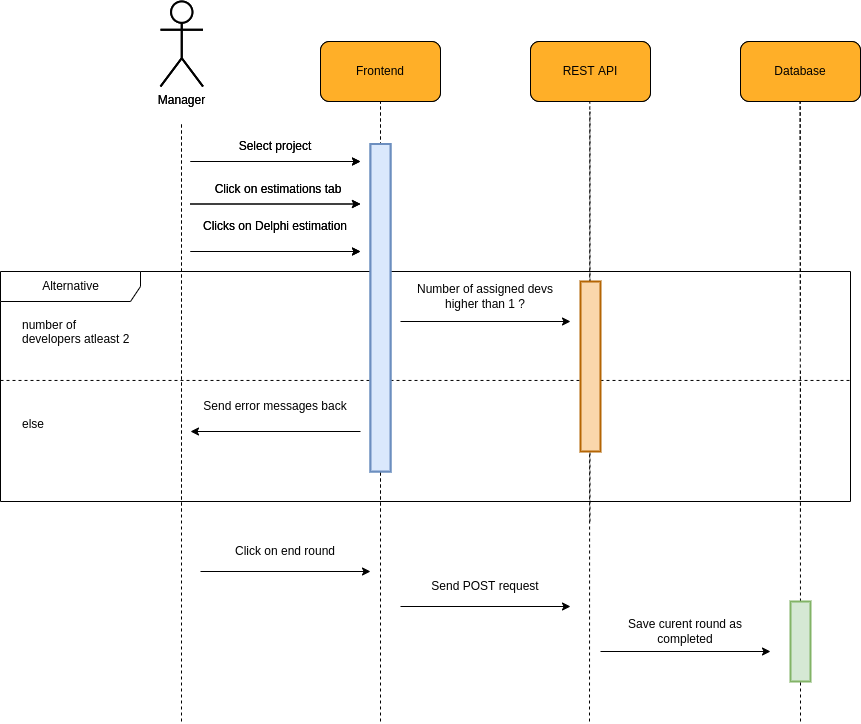

The diagram above was exported from draw.io. Its source (the exported page's mxGraphModel, read from the mxfile embedded in the PNG):
<mxGraphModel dx="1837" dy="1628" grid="1" gridSize="10" guides="1" tooltips="1" connect="1" arrows="1" fold="1" page="1" pageScale="1" pageWidth="850" pageHeight="1100" math="0" shadow="0">
  <root>
    <mxCell id="0" />
    <mxCell id="1" parent="0" />
    <mxCell id="5CDeC4TnxiwD2fW0x4Ab-1" value="" style="endArrow=none;dashed=1;html=1;rounded=0;jumpSize=6;strokeWidth=1;fontSize=12;startArrow=none;" edge="1" parent="1">
      <mxGeometry width="50" height="50" relative="1" as="geometry">
        <mxPoint x="779" y="1440" as="sourcePoint" />
        <mxPoint x="779.29" y="820" as="targetPoint" />
      </mxGeometry>
    </mxCell>
    <mxCell id="H6-mDskjoD5lclcATkHG-1" value="Alternative" style="shape=umlFrame;tabWidth=110;tabHeight=30;tabPosition=left;html=1;boundedLbl=1;labelInHeader=1;width=140;height=30;fillColor=none;fontSize=12;strokeWidth=1;" parent="1" vertex="1">
      <mxGeometry x="190" y="990" width="850" height="230" as="geometry" />
    </mxCell>
    <mxCell id="H6-mDskjoD5lclcATkHG-2" value="number of &#10;developers atleast 2" style="text;fillColor=none;fontSize=12;" parent="H6-mDskjoD5lclcATkHG-1" vertex="1">
      <mxGeometry width="100" height="20" relative="1" as="geometry">
        <mxPoint x="20" y="40" as="offset" />
      </mxGeometry>
    </mxCell>
    <mxCell id="H6-mDskjoD5lclcATkHG-3" value="else" style="line;strokeWidth=1;dashed=1;labelPosition=center;verticalLabelPosition=bottom;align=left;verticalAlign=top;spacingLeft=20;spacingTop=15;fillColor=none;fontSize=12;" parent="H6-mDskjoD5lclcATkHG-1" vertex="1">
      <mxGeometry y="93.70370370370371" width="850.0000000000001" height="30.496296296296293" as="geometry" />
    </mxCell>
    <mxCell id="H6-mDskjoD5lclcATkHG-5" value="" style="endArrow=none;dashed=1;html=1;rounded=0;jumpSize=6;strokeWidth=1;startArrow=none;fontSize=12;" parent="H6-mDskjoD5lclcATkHG-1" edge="1">
      <mxGeometry width="50" height="50" relative="1" as="geometry">
        <mxPoint x="589.5" y="250" as="sourcePoint" />
        <mxPoint x="589.5" y="-160.00000000000023" as="targetPoint" />
      </mxGeometry>
    </mxCell>
    <mxCell id="H6-mDskjoD5lclcATkHG-6" value="" style="group" parent="H6-mDskjoD5lclcATkHG-1" vertex="1" connectable="0">
      <mxGeometry x="400" y="10" width="170" height="40" as="geometry" />
    </mxCell>
    <mxCell id="H6-mDskjoD5lclcATkHG-7" value="" style="endArrow=classic;html=1;rounded=0;" parent="H6-mDskjoD5lclcATkHG-6" edge="1">
      <mxGeometry width="50" height="50" relative="1" as="geometry">
        <mxPoint y="40" as="sourcePoint" />
        <mxPoint x="170" y="40" as="targetPoint" />
      </mxGeometry>
    </mxCell>
    <mxCell id="H6-mDskjoD5lclcATkHG-8" value="Number of assigned devs higher than 1 ?" style="text;html=1;strokeColor=none;fillColor=none;align=center;verticalAlign=middle;whiteSpace=wrap;rounded=0;" parent="H6-mDskjoD5lclcATkHG-6" vertex="1">
      <mxGeometry x="10" width="150" height="30" as="geometry" />
    </mxCell>
    <mxCell id="H6-mDskjoD5lclcATkHG-10" value="" style="group" parent="H6-mDskjoD5lclcATkHG-1" vertex="1" connectable="0">
      <mxGeometry x="190" y="120" width="170" height="40" as="geometry" />
    </mxCell>
    <mxCell id="H6-mDskjoD5lclcATkHG-11" value="" style="endArrow=classic;html=1;rounded=0;" parent="H6-mDskjoD5lclcATkHG-10" edge="1">
      <mxGeometry width="50" height="50" relative="1" as="geometry">
        <mxPoint x="170" y="40" as="sourcePoint" />
        <mxPoint y="40" as="targetPoint" />
      </mxGeometry>
    </mxCell>
    <mxCell id="H6-mDskjoD5lclcATkHG-12" value="Send error messages back" style="text;html=1;strokeColor=none;fillColor=none;align=center;verticalAlign=middle;whiteSpace=wrap;rounded=0;" parent="H6-mDskjoD5lclcATkHG-10" vertex="1">
      <mxGeometry x="10" width="150" height="30" as="geometry" />
    </mxCell>
    <mxCell id="H6-mDskjoD5lclcATkHG-4" value="" style="rounded=0;whiteSpace=wrap;html=1;fontSize=12;strokeWidth=2;fillColor=#fad7ac;strokeColor=#b46504;" parent="H6-mDskjoD5lclcATkHG-1" vertex="1">
      <mxGeometry x="580" y="10" width="20" height="170" as="geometry" />
    </mxCell>
    <mxCell id="H6-mDskjoD5lclcATkHG-13" value="" style="group;fontSize=12;" parent="1" vertex="1" connectable="0">
      <mxGeometry x="510" y="760" width="120" height="60" as="geometry" />
    </mxCell>
    <mxCell id="H6-mDskjoD5lclcATkHG-14" value="" style="rounded=1;whiteSpace=wrap;html=1;fillColor=#FFAF28;fontSize=12;" parent="H6-mDskjoD5lclcATkHG-13" vertex="1">
      <mxGeometry width="120" height="60" as="geometry" />
    </mxCell>
    <mxCell id="H6-mDskjoD5lclcATkHG-15" value="&lt;font style=&quot;font-size: 12px;&quot;&gt;Frontend&lt;/font&gt;" style="text;html=1;strokeColor=none;fillColor=none;align=center;verticalAlign=middle;whiteSpace=wrap;rounded=0;fontSize=12;" parent="H6-mDskjoD5lclcATkHG-13" vertex="1">
      <mxGeometry x="30" y="15" width="60" height="30" as="geometry" />
    </mxCell>
    <mxCell id="H6-mDskjoD5lclcATkHG-16" value="" style="group;fontSize=12;" parent="1" vertex="1" connectable="0">
      <mxGeometry x="720" y="760" width="120" height="60" as="geometry" />
    </mxCell>
    <mxCell id="H6-mDskjoD5lclcATkHG-17" value="" style="rounded=1;whiteSpace=wrap;html=1;fillColor=#FFAF28;fontSize=12;" parent="H6-mDskjoD5lclcATkHG-16" vertex="1">
      <mxGeometry width="120" height="60" as="geometry" />
    </mxCell>
    <mxCell id="H6-mDskjoD5lclcATkHG-18" value="&lt;font style=&quot;font-size: 12px;&quot;&gt;REST API&lt;/font&gt;" style="text;html=1;strokeColor=none;fillColor=none;align=center;verticalAlign=middle;whiteSpace=wrap;rounded=0;fontSize=12;" parent="H6-mDskjoD5lclcATkHG-16" vertex="1">
      <mxGeometry x="30" y="15" width="60" height="30" as="geometry" />
    </mxCell>
    <mxCell id="H6-mDskjoD5lclcATkHG-19" value="" style="endArrow=none;dashed=1;html=1;rounded=0;entryX=0.5;entryY=1;entryDx=0;entryDy=0;jumpSize=6;strokeWidth=1;fontSize=12;" parent="1" target="H6-mDskjoD5lclcATkHG-14" edge="1">
      <mxGeometry width="50" height="50" relative="1" as="geometry">
        <mxPoint x="570" y="1230" as="sourcePoint" />
        <mxPoint x="720" y="740" as="targetPoint" />
      </mxGeometry>
    </mxCell>
    <mxCell id="H6-mDskjoD5lclcATkHG-20" value="Manager" style="shape=umlActor;verticalLabelPosition=bottom;verticalAlign=top;html=1;outlineConnect=0;rounded=1;strokeWidth=2;fontSize=12;" parent="1" vertex="1">
      <mxGeometry x="350" y="720" width="42.5" height="85" as="geometry" />
    </mxCell>
    <mxCell id="H6-mDskjoD5lclcATkHG-21" value="" style="endArrow=none;dashed=1;html=1;rounded=0;jumpSize=6;strokeWidth=1;fontSize=12;" parent="1" edge="1">
      <mxGeometry width="50" height="50" relative="1" as="geometry">
        <mxPoint x="371.0000000000002" y="1230" as="sourcePoint" />
        <mxPoint x="371.0000000000002" y="840" as="targetPoint" />
      </mxGeometry>
    </mxCell>
    <mxCell id="H6-mDskjoD5lclcATkHG-22" value="" style="group;fontSize=12;" parent="1" vertex="1" connectable="0">
      <mxGeometry x="930" y="760" width="120" height="60" as="geometry" />
    </mxCell>
    <mxCell id="H6-mDskjoD5lclcATkHG-23" value="" style="rounded=1;whiteSpace=wrap;html=1;fillColor=#FFAF28;fontSize=12;" parent="H6-mDskjoD5lclcATkHG-22" vertex="1">
      <mxGeometry width="120" height="60" as="geometry" />
    </mxCell>
    <mxCell id="H6-mDskjoD5lclcATkHG-24" value="&lt;font style=&quot;font-size: 12px&quot;&gt;Database&lt;/font&gt;" style="text;html=1;strokeColor=none;fillColor=none;align=center;verticalAlign=middle;whiteSpace=wrap;rounded=0;fontSize=12;" parent="H6-mDskjoD5lclcATkHG-22" vertex="1">
      <mxGeometry x="30" y="15" width="60" height="30" as="geometry" />
    </mxCell>
    <mxCell id="H6-mDskjoD5lclcATkHG-25" value="" style="endArrow=none;dashed=1;html=1;rounded=0;jumpSize=6;strokeWidth=1;fontSize=12;startArrow=none;" parent="1" edge="1">
      <mxGeometry width="50" height="50" relative="1" as="geometry">
        <mxPoint x="989.9728" y="1050" as="sourcePoint" />
        <mxPoint x="989.6599999999999" y="820" as="targetPoint" />
      </mxGeometry>
    </mxCell>
    <mxCell id="H6-mDskjoD5lclcATkHG-26" value="" style="endArrow=classic;html=1;rounded=0;" parent="1" edge="1">
      <mxGeometry width="50" height="50" relative="1" as="geometry">
        <mxPoint x="380" y="880" as="sourcePoint" />
        <mxPoint x="550" y="880" as="targetPoint" />
      </mxGeometry>
    </mxCell>
    <mxCell id="H6-mDskjoD5lclcATkHG-27" value="Select project" style="text;html=1;strokeColor=none;fillColor=none;align=center;verticalAlign=middle;whiteSpace=wrap;rounded=0;" parent="1" vertex="1">
      <mxGeometry x="390" y="850" width="150" height="30" as="geometry" />
    </mxCell>
    <mxCell id="H6-mDskjoD5lclcATkHG-28" value="" style="endArrow=classic;html=1;rounded=0;" parent="1" edge="1">
      <mxGeometry width="50" height="50" relative="1" as="geometry">
        <mxPoint x="380" y="922.5" as="sourcePoint" />
        <mxPoint x="550" y="922.5" as="targetPoint" />
      </mxGeometry>
    </mxCell>
    <mxCell id="H6-mDskjoD5lclcATkHG-29" value="Click on estimations tab" style="text;html=1;strokeColor=none;fillColor=none;align=center;verticalAlign=middle;whiteSpace=wrap;rounded=0;" parent="1" vertex="1">
      <mxGeometry x="392.5" y="892.5" width="150" height="30" as="geometry" />
    </mxCell>
    <mxCell id="H6-mDskjoD5lclcATkHG-30" value="" style="rounded=0;whiteSpace=wrap;html=1;fontSize=12;strokeWidth=2;fillColor=#dae8fc;strokeColor=#6c8ebf;" parent="1" vertex="1">
      <mxGeometry x="560" y="862.5" width="20" height="327.5" as="geometry" />
    </mxCell>
    <mxCell id="H6-mDskjoD5lclcATkHG-31" value="" style="endArrow=none;dashed=1;html=1;rounded=0;jumpSize=6;strokeWidth=1;fontSize=12;startArrow=none;" parent="1" edge="1">
      <mxGeometry width="50" height="50" relative="1" as="geometry">
        <mxPoint x="990" y="1230" as="sourcePoint" />
        <mxPoint x="990" y="1090" as="targetPoint" />
      </mxGeometry>
    </mxCell>
    <mxCell id="H6-mDskjoD5lclcATkHG-32" value="" style="endArrow=classic;html=1;rounded=0;" parent="1" edge="1">
      <mxGeometry width="50" height="50" relative="1" as="geometry">
        <mxPoint x="380" y="970" as="sourcePoint" />
        <mxPoint x="550" y="970" as="targetPoint" />
      </mxGeometry>
    </mxCell>
    <mxCell id="H6-mDskjoD5lclcATkHG-33" value="Clicks on Delphi estimation" style="text;html=1;strokeColor=none;fillColor=none;align=center;verticalAlign=middle;whiteSpace=wrap;rounded=0;" parent="1" vertex="1">
      <mxGeometry x="390" y="930" width="150" height="30" as="geometry" />
    </mxCell>
    <mxCell id="5CDeC4TnxiwD2fW0x4Ab-15" value="" style="group;fontSize=12;" vertex="1" connectable="0" parent="1">
      <mxGeometry x="510" y="760" width="120" height="60" as="geometry" />
    </mxCell>
    <mxCell id="5CDeC4TnxiwD2fW0x4Ab-16" value="" style="rounded=1;whiteSpace=wrap;html=1;fillColor=#FFAF28;fontSize=12;" vertex="1" parent="5CDeC4TnxiwD2fW0x4Ab-15">
      <mxGeometry width="120" height="60" as="geometry" />
    </mxCell>
    <mxCell id="5CDeC4TnxiwD2fW0x4Ab-17" value="&lt;font style=&quot;font-size: 12px;&quot;&gt;Frontend&lt;/font&gt;" style="text;html=1;strokeColor=none;fillColor=none;align=center;verticalAlign=middle;whiteSpace=wrap;rounded=0;fontSize=12;" vertex="1" parent="5CDeC4TnxiwD2fW0x4Ab-15">
      <mxGeometry x="30" y="15" width="60" height="30" as="geometry" />
    </mxCell>
    <mxCell id="5CDeC4TnxiwD2fW0x4Ab-18" value="" style="group;fontSize=12;" vertex="1" connectable="0" parent="1">
      <mxGeometry x="720" y="760" width="120" height="60" as="geometry" />
    </mxCell>
    <mxCell id="5CDeC4TnxiwD2fW0x4Ab-19" value="" style="rounded=1;whiteSpace=wrap;html=1;fillColor=#FFAF28;fontSize=12;" vertex="1" parent="5CDeC4TnxiwD2fW0x4Ab-18">
      <mxGeometry width="120" height="60" as="geometry" />
    </mxCell>
    <mxCell id="5CDeC4TnxiwD2fW0x4Ab-20" value="&lt;font style=&quot;font-size: 12px;&quot;&gt;REST API&lt;/font&gt;" style="text;html=1;strokeColor=none;fillColor=none;align=center;verticalAlign=middle;whiteSpace=wrap;rounded=0;fontSize=12;" vertex="1" parent="5CDeC4TnxiwD2fW0x4Ab-18">
      <mxGeometry x="30" y="15" width="60" height="30" as="geometry" />
    </mxCell>
    <mxCell id="5CDeC4TnxiwD2fW0x4Ab-21" value="" style="endArrow=none;dashed=1;html=1;rounded=0;entryX=0.5;entryY=1;entryDx=0;entryDy=0;jumpSize=6;strokeWidth=1;fontSize=12;" edge="1" parent="1" target="5CDeC4TnxiwD2fW0x4Ab-16">
      <mxGeometry width="50" height="50" relative="1" as="geometry">
        <mxPoint x="570" y="1440" as="sourcePoint" />
        <mxPoint x="720" y="740" as="targetPoint" />
      </mxGeometry>
    </mxCell>
    <mxCell id="5CDeC4TnxiwD2fW0x4Ab-22" value="Manager" style="shape=umlActor;verticalLabelPosition=bottom;verticalAlign=top;html=1;outlineConnect=0;rounded=1;strokeWidth=2;fontSize=12;" vertex="1" parent="1">
      <mxGeometry x="350" y="720" width="42.5" height="85" as="geometry" />
    </mxCell>
    <mxCell id="5CDeC4TnxiwD2fW0x4Ab-23" value="" style="endArrow=none;dashed=1;html=1;rounded=0;jumpSize=6;strokeWidth=1;fontSize=12;" edge="1" parent="1">
      <mxGeometry width="50" height="50" relative="1" as="geometry">
        <mxPoint x="371" y="1440" as="sourcePoint" />
        <mxPoint x="371" y="840" as="targetPoint" />
      </mxGeometry>
    </mxCell>
    <mxCell id="5CDeC4TnxiwD2fW0x4Ab-24" value="" style="group;fontSize=12;" vertex="1" connectable="0" parent="1">
      <mxGeometry x="930" y="760" width="120" height="60" as="geometry" />
    </mxCell>
    <mxCell id="5CDeC4TnxiwD2fW0x4Ab-25" value="" style="rounded=1;whiteSpace=wrap;html=1;fillColor=#FFAF28;fontSize=12;" vertex="1" parent="5CDeC4TnxiwD2fW0x4Ab-24">
      <mxGeometry width="120" height="60" as="geometry" />
    </mxCell>
    <mxCell id="5CDeC4TnxiwD2fW0x4Ab-26" value="&lt;font style=&quot;font-size: 12px&quot;&gt;Database&lt;/font&gt;" style="text;html=1;strokeColor=none;fillColor=none;align=center;verticalAlign=middle;whiteSpace=wrap;rounded=0;fontSize=12;" vertex="1" parent="5CDeC4TnxiwD2fW0x4Ab-24">
      <mxGeometry x="30" y="15" width="60" height="30" as="geometry" />
    </mxCell>
    <mxCell id="5CDeC4TnxiwD2fW0x4Ab-27" value="" style="endArrow=none;dashed=1;html=1;rounded=0;jumpSize=6;strokeWidth=1;fontSize=12;startArrow=none;" edge="1" parent="1" source="5CDeC4TnxiwD2fW0x4Ab-41">
      <mxGeometry width="50" height="50" relative="1" as="geometry">
        <mxPoint x="990" y="1540" as="sourcePoint" />
        <mxPoint x="989.6599999999999" y="820" as="targetPoint" />
      </mxGeometry>
    </mxCell>
    <mxCell id="5CDeC4TnxiwD2fW0x4Ab-28" value="" style="endArrow=classic;html=1;rounded=0;" edge="1" parent="1">
      <mxGeometry width="50" height="50" relative="1" as="geometry">
        <mxPoint x="380" y="880" as="sourcePoint" />
        <mxPoint x="550" y="880" as="targetPoint" />
      </mxGeometry>
    </mxCell>
    <mxCell id="5CDeC4TnxiwD2fW0x4Ab-29" value="Select project" style="text;html=1;strokeColor=none;fillColor=none;align=center;verticalAlign=middle;whiteSpace=wrap;rounded=0;" vertex="1" parent="1">
      <mxGeometry x="390" y="850" width="150" height="30" as="geometry" />
    </mxCell>
    <mxCell id="5CDeC4TnxiwD2fW0x4Ab-30" value="" style="endArrow=classic;html=1;rounded=0;" edge="1" parent="1">
      <mxGeometry width="50" height="50" relative="1" as="geometry">
        <mxPoint x="380" y="922.5" as="sourcePoint" />
        <mxPoint x="550" y="922.5" as="targetPoint" />
      </mxGeometry>
    </mxCell>
    <mxCell id="5CDeC4TnxiwD2fW0x4Ab-31" value="Click on estimations tab" style="text;html=1;strokeColor=none;fillColor=none;align=center;verticalAlign=middle;whiteSpace=wrap;rounded=0;" vertex="1" parent="1">
      <mxGeometry x="392.5" y="892.5" width="150" height="30" as="geometry" />
    </mxCell>
    <mxCell id="5CDeC4TnxiwD2fW0x4Ab-32" value="" style="rounded=0;whiteSpace=wrap;html=1;fontSize=12;strokeWidth=2;fillColor=#dae8fc;strokeColor=#6c8ebf;" vertex="1" parent="1">
      <mxGeometry x="560" y="862.5" width="20" height="327.5" as="geometry" />
    </mxCell>
    <mxCell id="5CDeC4TnxiwD2fW0x4Ab-33" value="" style="endArrow=classic;html=1;rounded=0;" edge="1" parent="1">
      <mxGeometry width="50" height="50" relative="1" as="geometry">
        <mxPoint x="380" y="970" as="sourcePoint" />
        <mxPoint x="550" y="970" as="targetPoint" />
      </mxGeometry>
    </mxCell>
    <mxCell id="5CDeC4TnxiwD2fW0x4Ab-34" value="Clicks on Delphi estimation" style="text;html=1;strokeColor=none;fillColor=none;align=center;verticalAlign=middle;whiteSpace=wrap;rounded=0;" vertex="1" parent="1">
      <mxGeometry x="390" y="930" width="150" height="30" as="geometry" />
    </mxCell>
    <mxCell id="5CDeC4TnxiwD2fW0x4Ab-35" value="" style="group" vertex="1" connectable="0" parent="1">
      <mxGeometry x="390" y="1250" width="170" height="40" as="geometry" />
    </mxCell>
    <mxCell id="5CDeC4TnxiwD2fW0x4Ab-36" value="" style="endArrow=classic;html=1;rounded=0;" edge="1" parent="5CDeC4TnxiwD2fW0x4Ab-35">
      <mxGeometry width="50" height="50" relative="1" as="geometry">
        <mxPoint y="40" as="sourcePoint" />
        <mxPoint x="170" y="40" as="targetPoint" />
      </mxGeometry>
    </mxCell>
    <mxCell id="5CDeC4TnxiwD2fW0x4Ab-37" value="Click on end round" style="text;html=1;strokeColor=none;fillColor=none;align=center;verticalAlign=middle;whiteSpace=wrap;rounded=0;" vertex="1" parent="5CDeC4TnxiwD2fW0x4Ab-35">
      <mxGeometry x="10" y="5" width="150" height="30" as="geometry" />
    </mxCell>
    <mxCell id="5CDeC4TnxiwD2fW0x4Ab-38" value="" style="group" vertex="1" connectable="0" parent="1">
      <mxGeometry x="590" y="1285" width="170" height="40" as="geometry" />
    </mxCell>
    <mxCell id="5CDeC4TnxiwD2fW0x4Ab-39" value="" style="endArrow=classic;html=1;rounded=0;" edge="1" parent="5CDeC4TnxiwD2fW0x4Ab-38">
      <mxGeometry width="50" height="50" relative="1" as="geometry">
        <mxPoint y="40" as="sourcePoint" />
        <mxPoint x="170" y="40" as="targetPoint" />
      </mxGeometry>
    </mxCell>
    <mxCell id="5CDeC4TnxiwD2fW0x4Ab-40" value="Send POST request" style="text;html=1;strokeColor=none;fillColor=none;align=center;verticalAlign=middle;whiteSpace=wrap;rounded=0;" vertex="1" parent="5CDeC4TnxiwD2fW0x4Ab-38">
      <mxGeometry x="10" y="5" width="150" height="30" as="geometry" />
    </mxCell>
    <mxCell id="5CDeC4TnxiwD2fW0x4Ab-41" value="" style="rounded=0;whiteSpace=wrap;html=1;fontSize=12;strokeWidth=2;fillColor=#d5e8d4;strokeColor=#82b366;" vertex="1" parent="1">
      <mxGeometry x="980" y="1320" width="20" height="80" as="geometry" />
    </mxCell>
    <mxCell id="5CDeC4TnxiwD2fW0x4Ab-42" value="" style="endArrow=none;dashed=1;html=1;rounded=0;jumpSize=6;strokeWidth=1;fontSize=12;startArrow=none;" edge="1" parent="1" target="5CDeC4TnxiwD2fW0x4Ab-41">
      <mxGeometry width="50" height="50" relative="1" as="geometry">
        <mxPoint x="990" y="1440" as="sourcePoint" />
        <mxPoint x="989.6599999999999" y="820" as="targetPoint" />
      </mxGeometry>
    </mxCell>
    <mxCell id="5CDeC4TnxiwD2fW0x4Ab-43" value="" style="group" vertex="1" connectable="0" parent="1">
      <mxGeometry x="790" y="1330" width="170" height="40" as="geometry" />
    </mxCell>
    <mxCell id="5CDeC4TnxiwD2fW0x4Ab-44" value="" style="endArrow=classic;html=1;rounded=0;" edge="1" parent="5CDeC4TnxiwD2fW0x4Ab-43">
      <mxGeometry width="50" height="50" relative="1" as="geometry">
        <mxPoint y="40" as="sourcePoint" />
        <mxPoint x="170" y="40" as="targetPoint" />
      </mxGeometry>
    </mxCell>
    <mxCell id="5CDeC4TnxiwD2fW0x4Ab-45" value="Save curent round as completed" style="text;html=1;strokeColor=none;fillColor=none;align=center;verticalAlign=middle;whiteSpace=wrap;rounded=0;" vertex="1" parent="5CDeC4TnxiwD2fW0x4Ab-43">
      <mxGeometry x="10" y="5" width="150" height="30" as="geometry" />
    </mxCell>
  </root>
</mxGraphModel>